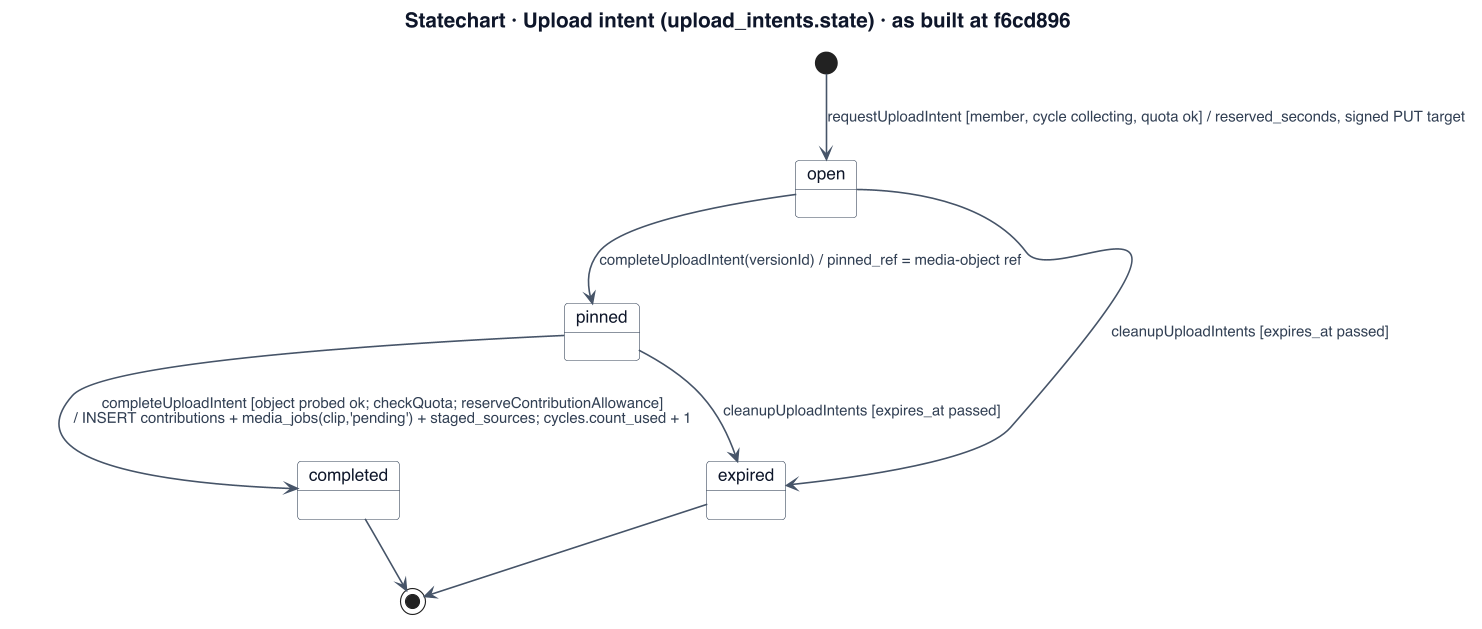

The diagram above was rendered by PlantUML. Its source (embedded in the PNG):
@startuml
!include _style.iuml
title Statechart · Upload intent (upload_intents.state) · as built at f6cd896
' Evidence: media/upload-intents.ts#L385-L490 (request, INSERT 'open' at #L442), #L606-L795 (complete: pin #L635, completed #L780), #L798-L830 (cleanup expires #L826); migration 030-baseline.sql CHECK state
[*] --> open : requestUploadIntent [member, cycle collecting, quota ok] / reserved_seconds, signed PUT target
open --> pinned : completeUploadIntent(versionId) / pinned_ref = media-object ref
pinned --> completed : completeUploadIntent [object probed ok; checkQuota; reserveContributionAllowance]\n/ INSERT contributions + media_jobs(clip,'pending') + staged_sources; cycles.count_used + 1
open --> expired : cleanupUploadIntents [expires_at passed]
pinned --> expired : cleanupUploadIntents [expires_at passed]
completed --> [*]
expired --> [*]
@enduml